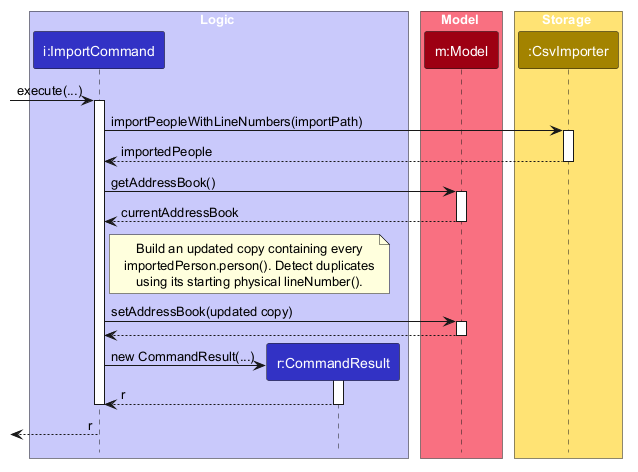

The diagram above was rendered by PlantUML. Its source (embedded in the PNG):
@startuml
!include style.puml
skinparam ArrowFontStyle plain
skinparam sequenceMessageAlign left

box Logic LOGIC_COLOR_T1
participant "i:ImportCommand" as ImportCommand LOGIC_COLOR
participant "r:CommandResult" as CommandResult LOGIC_COLOR
end box

box Model MODEL_COLOR_T1
participant "m:Model" as Model MODEL_COLOR
end box

box Storage STORAGE_COLOR_T1
participant ":CsvImporter" as CsvImporter STORAGE_COLOR
end box

[-> ImportCommand : execute(...)
activate ImportCommand
ImportCommand -> CsvImporter : importPeopleWithLineNumbers(importPath)
activate CsvImporter
CsvImporter --> ImportCommand : importedPeople
deactivate CsvImporter

ImportCommand -> Model : getAddressBook()
activate Model
Model --> ImportCommand : currentAddressBook
deactivate Model
note right of ImportCommand
Build an updated copy containing every
importedPerson.person(). Detect duplicates
using its starting physical lineNumber().
end note
ImportCommand -> Model : setAddressBook(updated copy)
activate Model
Model --> ImportCommand
deactivate Model
create CommandResult
ImportCommand -> CommandResult : new CommandResult(...)
activate CommandResult
CommandResult --> ImportCommand : r
deactivate CommandResult
deactivate ImportCommand
[<-- ImportCommand : r
@enduml